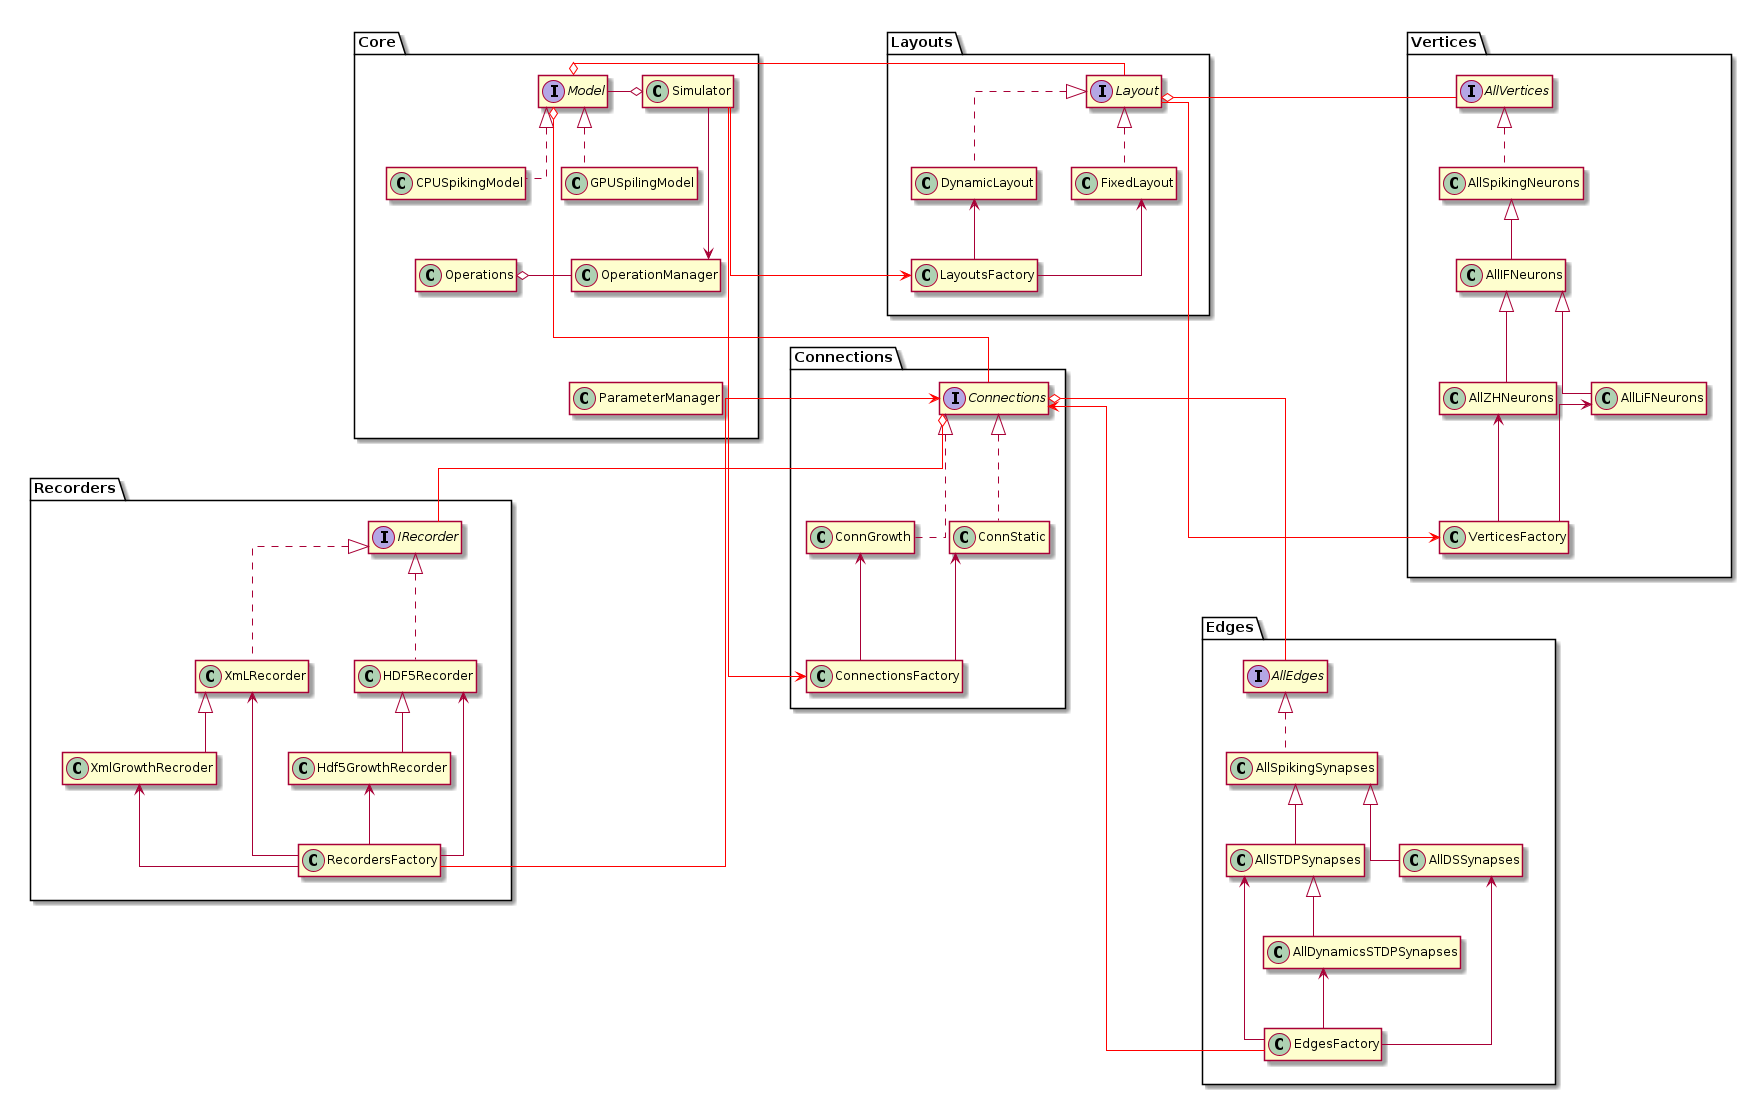

The diagram above was rendered by PlantUML. Its source (embedded in the PNG):
@startuml package UML

skinparam linetype ortho
hide members

package Core{
   class Simulator
   class CPUSpikingModel implements Model
	class GPUSpilingModel implements Model
	class Operations
	class OperationManager
	class ParameterManager

	Model -left-o Simulator 
	Operations o-right- OperationManager   
	Simulator ---> OperationManager 

	CPUSpikingModel-[hidden]right>GPUSpilingModel
	CPUSpikingModel-[hidden]->Operations
   OperationManager -[hidden]->ParameterManager
}

package Layouts{
	class FixedLayout implements Layout
	class DynamicLayout implements Layout
	class LayoutsFactory
	FixedLayout <-- LayoutsFactory
	DynamicLayout<-- LayoutsFactory	
}

package Vertices{
	class AllSpikingNeurons implements AllVertices
	class AllIFNeurons extends AllSpikingNeurons
	class AllLiFNeurons extends AllIFNeurons
	class AllZHNeurons extends AllIFNeurons
	class VerticesFactory 
	VerticesFactory -up->AllLiFNeurons
	VerticesFactory -up->AllZHNeurons
}

package Recorders{
	class  XmLRecorder implements IRecorder
	class HDF5Recorder implements IRecorder
	class XmlGrowthRecroder extends XmLRecorder
	class Hdf5GrowthRecorder extends HDF5Recorder
	class RecordersFactory
	XmLRecorder <-- RecordersFactory
	HDF5Recorder<-- RecordersFactory
	XmlGrowthRecroder<-- RecordersFactory
	Hdf5GrowthRecorder<-- RecordersFactory
}

package Connections{
	class ConnStatic implements Connections
	class ConnGrowth Implements Connections
	class ConnectionsFactory
	ConnectionsFactory --up> ConnStatic
	ConnectionsFactory --up> ConnGrowth  
}

package Edges{
	class AllSpikingSynapses implements AllEdges
	class AllSTDPSynapses extends AllSpikingSynapses
	class AllDSSynapses extends AllSpikingSynapses
	class AllDynamicsSTDPSynapses extends AllSTDPSynapses
	class EdgesFactory
	EdgesFactory --up->AllSTDPSynapses
	EdgesFactory --up->AllDSSynapses
	EdgesFactory --up>AllDynamicsSTDPSynapses
}

Core -[hidden]right>  Layouts
Layouts -[hidden]right> Vertices
Core -[hidden]down---> Recorders
Layouts -[hidden]down--->Connections
Vertices -[hidden]down-----> Edges

Simulator -[#red]->LayoutsFactory
Simulator -[#red]-->ConnectionsFactory
Model o-[#red] Layout
Model o-[#red]-- Connections
Layout o-[#red] AllVertices
Layout -[#red]---> VerticesFactory

Connections o-[#red]- IRecorder
Connections o-[#red]- AllEdges
Connections <-[#red]---- RecordersFactory
Connections <-[#red]---- EdgesFactory

@enduml